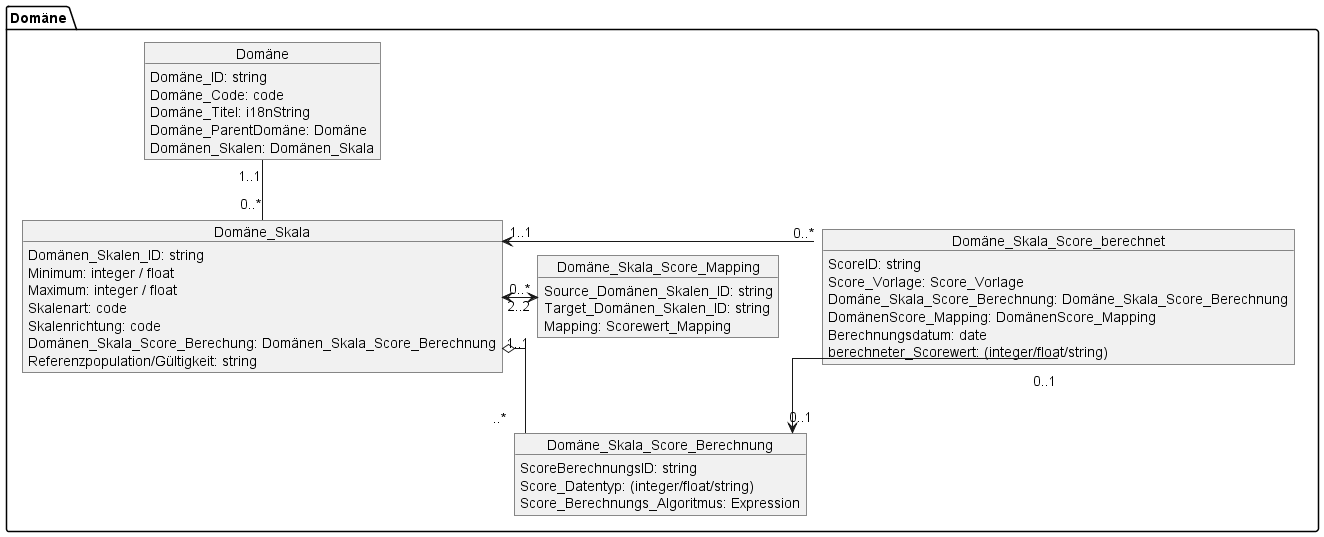

The diagram above was rendered by PlantUML. Its source (embedded in the PNG):
@startuml MII_PROMs_Domäne
skinparam linetype ortho
'skinparam linetype polyline
package Domäne {
    object Domäne {
        Domäne_ID: string
        Domäne_Code: code
        Domäne_Titel: i18nString
        Domäne_ParentDomäne: Domäne
        Domänen_Skalen: Domänen_Skala
    }
    object Domäne_Skala {
        Domänen_Skalen_ID: string
        Minimum: integer / float
        Maximum: integer / float
        Skalenart: code
        Skalenrichtung: code
        Domänen_Skala_Score_Berechung: Domänen_Skala_Score_Berechnung
        Referenzpopulation/Gültigkeit: string
    }

    object Domäne_Skala_Score_berechnet {
        ScoreID: string
        Score_Vorlage: Score_Vorlage
        Domäne_Skala_Score_Berechnung: Domäne_Skala_Score_Berechnung
        DomänenScore_Mapping: DomänenScore_Mapping
        Berechnungsdatum: date
        berechneter_Scorewert: (integer/float/string)
    } 
    object Domäne_Skala_Score_Berechnung {
        ScoreBerechnungsID: string
        Score_Datentyp: (integer/float/string)
        Score_Berechnungs_Algoritmus: Expression
    }

    object Domäne_Skala_Score_Mapping {
        Source_Domänen_Skalen_ID: string
        Target_Domänen_Skalen_ID: string
        Mapping: Scorewert_Mapping 
    }
Domäne "1..1" -down- "0..*" Domäne_Skala
Domäne_Skala "1..1" <-right- "0..*" Domäne_Skala_Score_berechnet
Domäne_Skala "0..*" <-right-> "2..2" Domäne_Skala_Score_Mapping
Domäne_Skala "1..1" o-right- "..*" Domäne_Skala_Score_Berechnung
Domäne_Skala_Score_berechnet::Domäne_Skala_Score_Berechnung "0..1" --> "0..1"  Domäne_Skala_Score_Berechnung
}


@enduml